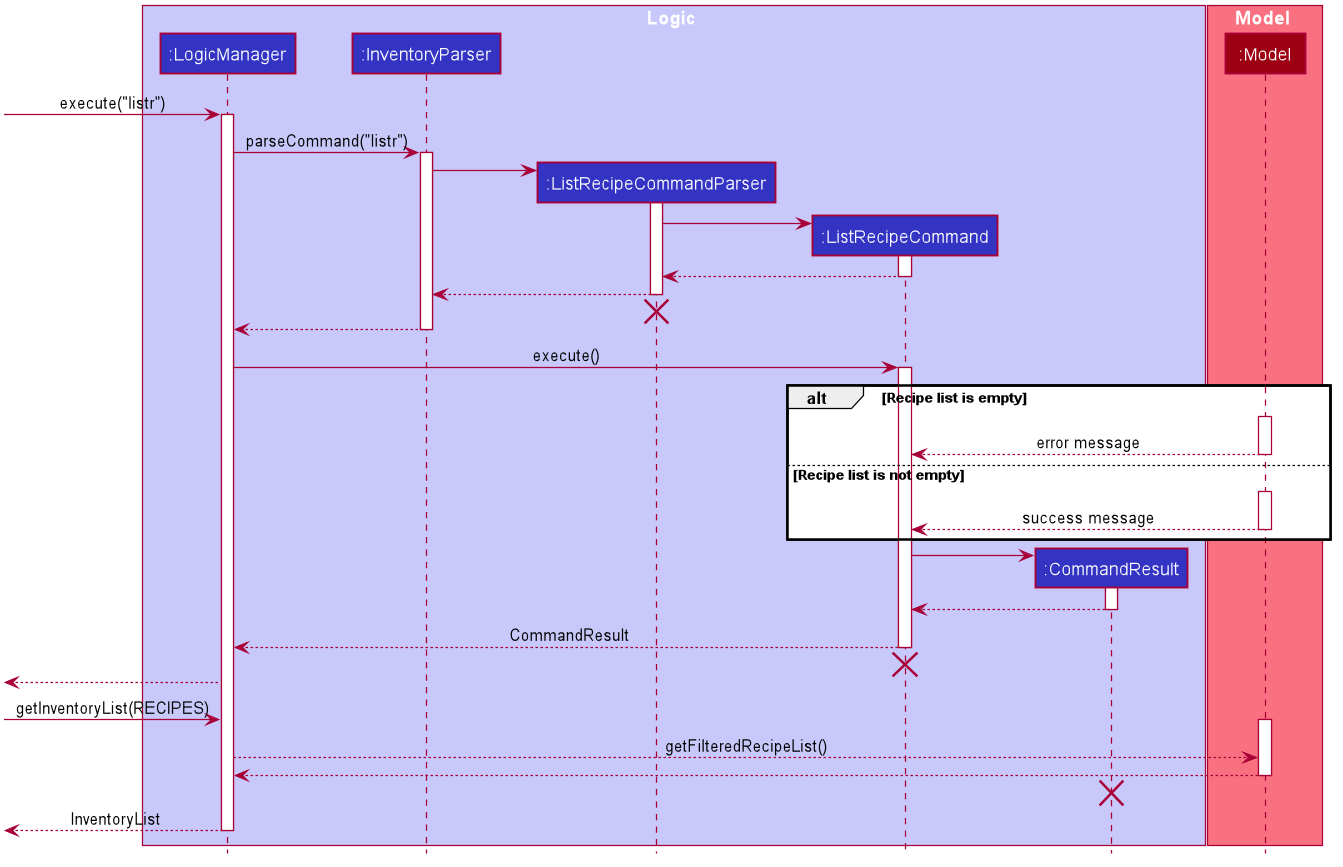

The diagram above was rendered by PlantUML. Its source (embedded in the PNG):
@startuml








skinparam BackgroundColor #FFFFFFF

skinparam Shadowing false

skinparam Class {
    FontColor #FFFFFF
    BorderThickness 1
    BorderColor #FFFFFF
    StereotypeFontColor #FFFFFF
    FontName Arial
}

skinparam Actor {
    BorderColor #000000
    Color #000000
    FontName Arial
}

skinparam Sequence {
    MessageAlign center
    BoxFontSize 15
    BoxPadding 0
    BoxFontColor #FFFFFF
    FontName Arial
}

skinparam Participant {
    FontColor #FFFFFFF
    Padding 20
}

skinparam MinClassWidth 50
skinparam ParticipantPadding 10
skinparam Shadowing false
skinparam DefaultTextAlignment center
skinparam packageStyle Rectangle

hide footbox
hide members
hide circle

box Logic #C8C8FA
participant ":LogicManager" as LogicManager #3333C4
participant ":InventoryParser" as InventoryParser #3333C4
participant ":ListRecipeCommandParser" as ListRecipeCommandParser #3333C4
participant ":ListRecipeCommand" as ListRecipeCommand #3333C4
participant ":CommandResult" as CommandResult #3333C4

end box

box Model #F97181
participant ":Model" as Model #9D0012
end box

[-> LogicManager : execute("listr")
activate LogicManager

LogicManager -> InventoryParser : parseCommand("listr")
activate InventoryParser

create ListRecipeCommandParser
InventoryParser -> ListRecipeCommandParser
activate ListRecipeCommandParser

create ListRecipeCommand
ListRecipeCommandParser -> ListRecipeCommand
activate ListRecipeCommand

ListRecipeCommand --> ListRecipeCommandParser :
deactivate ListRecipeCommand

ListRecipeCommandParser --> InventoryParser :
deactivate ListRecipeCommandParser
ListRecipeCommandParser -[hidden]-> InventoryParser
destroy ListRecipeCommandParser

InventoryParser --> LogicManager :
deactivate InventoryParser

LogicManager -> ListRecipeCommand : execute()
activate ListRecipeCommand

alt Recipe list is empty
    ListRecipeCommand -[hidden]-> Model :
    activate Model
    Model --> ListRecipeCommand : error message
    deactivate Model
else Recipe list is not empty
    ListRecipeCommand -[hidden]->  Model
    activate Model
    Model --> ListRecipeCommand : success message
    deactivate Model
end


create CommandResult
ListRecipeCommand -> CommandResult
activate CommandResult

CommandResult --> ListRecipeCommand
deactivate CommandResult

ListRecipeCommand --> LogicManager : CommandResult
deactivate ListRecipeCommand
ListRecipeCommand -[hidden]-> LogicManager
destroy ListRecipeCommand


[<--LogicManager 

[-> LogicManager : getInventoryList(RECIPES)
activate Model
LogicManager --> Model : getFilteredRecipeList()
Model --> LogicManager :
deactivate Model

CommandResult -[hidden]-> LogicManager
destroy CommandResult
[<--LogicManager : InventoryList
deactivate LogicManager
@enduml